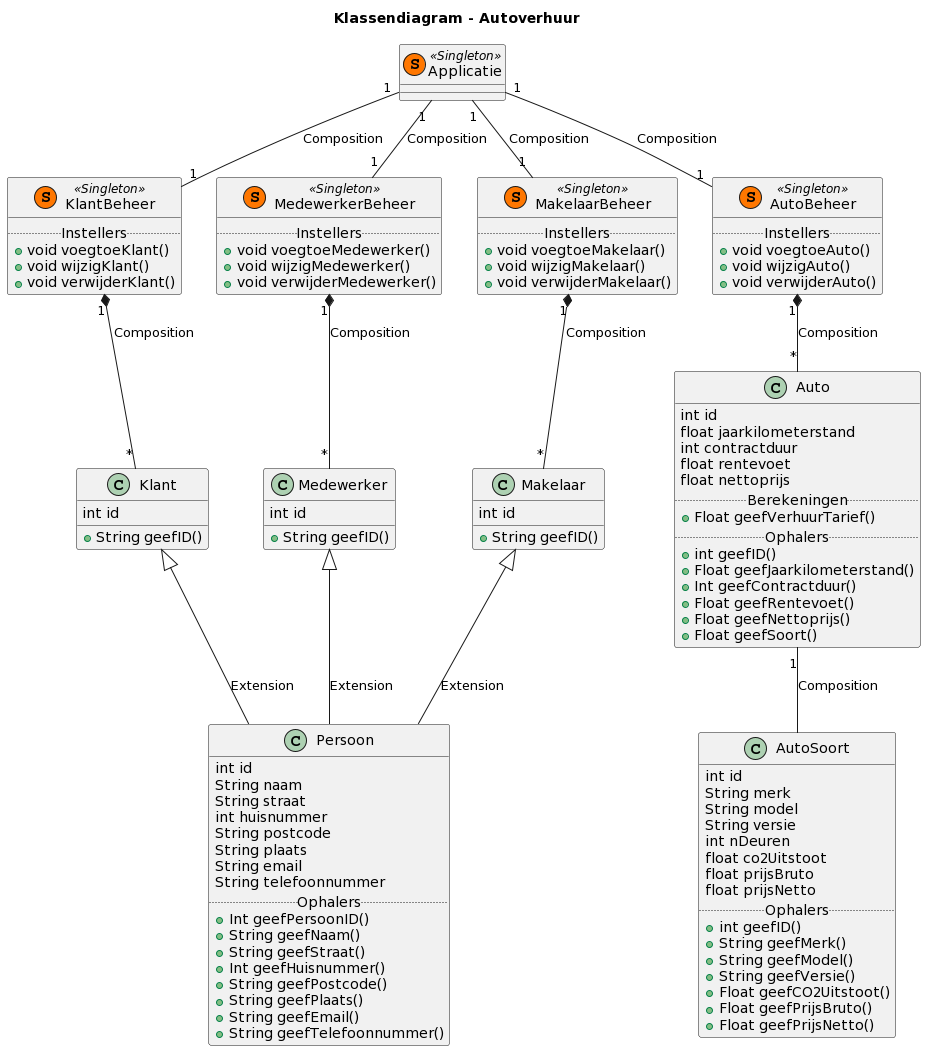

The diagram above was rendered by PlantUML. Its source (embedded in the PNG):
@startuml
title Klassendiagram - Autoverhuur

class Applicatie << (S,#FF7700) Singleton >>
{
    
}

class MedewerkerBeheer << (S,#FF7700) Singleton >>
{   
  .. Instellers ..
  +void voegtoeMedewerker()
  +void wijzigMedewerker()
  +void verwijderMedewerker()
}

class KlantBeheer << (S,#FF7700) Singleton >>
{   
  .. Instellers ..
  +void voegtoeKlant()
  +void wijzigKlant()
  +void verwijderKlant()
}

class AutoBeheer << (S,#FF7700) Singleton >>
{   
  .. Instellers ..
  +void voegtoeAuto()
  +void wijzigAuto()
  +void verwijderAuto()
}

class MakelaarBeheer << (S,#FF7700) Singleton >>
{   
  .. Instellers ..
  +void voegtoeMakelaar()
  +void wijzigMakelaar()
  +void verwijderMakelaar()
}

class Persoon {
  int id
  String naam
  String straat
  int huisnummer
  String postcode
  String plaats
  String email
  String telefoonnummer
  .. Ophalers ..
  + Int geefPersoonID()
  + String geefNaam()
  + String geefStraat()
  + Int geefHuisnummer()
  + String geefPostcode()
  + String geefPlaats()
  + String geefEmail()
  + String geefTelefoonnummer()
}

class Klant {
  int id
  + String geefID()
}

class Makelaar {
  int id
  + String geefID()
}  

class Medewerker {
  int id
  + String geefID()
}

class AutoSoort {
  int id
  String merk
  String model
  String versie
  int nDeuren
  float co2Uitstoot
  float prijsBruto
  float prijsNetto
  .. Ophalers ..
  + int geefID()
  + String geefMerk()
  + String geefModel()
  + String geefVersie()
  + Float geefCO2Uitstoot()
  + Float geefPrijsBruto()
  + Float geefPrijsNetto()
}

class Auto {
  int id
  float jaarkilometerstand
  int contractduur
  float rentevoet
  float nettoprijs
  .. Berekeningen ..
  + Float geefVerhuurTarief()
  .. Ophalers ..
  + int geefID()
  + Float geefJaarkilometerstand()
  + Int geefContractduur()
  + Float geefRentevoet()
  + Float geefNettoprijs()
  + Float geefSoort()
}

Applicatie "1" -down- "1" AutoBeheer: Composition 
Applicatie "1" -down- "1" KlantBeheer: Composition 
Applicatie "1" -down- "1" MakelaarBeheer: Composition 
Applicatie "1" -down- "1" MedewerkerBeheer: Composition 

Auto "1" -down- AutoSoort: Composition 

AutoBeheer "1" *-down- "*" Auto: Composition 
KlantBeheer "1" *-down- "*" Klant: Composition 
MakelaarBeheer "1" *-down- "*" Makelaar: Composition 
MedewerkerBeheer "1" *-down- "*" Medewerker: Composition 

Klant <|-down- Persoon: Extension 
Makelaar <|-down- Persoon: Extension 
Medewerker <|-down- Persoon: Extension
@enduml